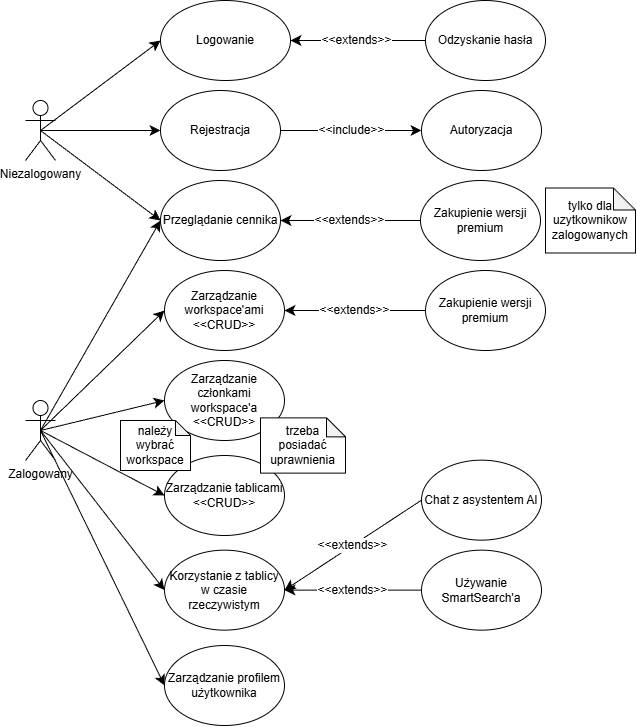

The diagram above was exported from draw.io. Its source (the exported page's mxGraphModel, read from the mxfile embedded in the PNG):
<mxGraphModel dx="3261" dy="1606" grid="1" gridSize="10" guides="1" tooltips="1" connect="1" arrows="1" fold="1" page="1" pageScale="1" pageWidth="827" pageHeight="1169" math="0" shadow="0">
  <root>
    <mxCell id="0" />
    <mxCell id="1" parent="0" />
    <mxCell id="Qt79C7-bqa27KQARJjmX-1" parent="1" style="shape=umlActor;verticalLabelPosition=bottom;verticalAlign=top;html=1;outlineConnect=0;" value="Niezalogowany" vertex="1">
      <mxGeometry height="60" width="30" x="-1655" y="350" as="geometry" />
    </mxCell>
    <mxCell id="YOHQcgJ_E5CzNY1W2c74-8" parent="1" style="shape=umlActor;verticalLabelPosition=bottom;verticalAlign=top;html=1;outlineConnect=0;" value="Zalogowany" vertex="1">
      <mxGeometry height="60" width="30" x="-1655" y="650" as="geometry" />
    </mxCell>
    <mxCell id="YOHQcgJ_E5CzNY1W2c74-10" parent="1" style="ellipse;whiteSpace=wrap;html=1;" value="Rejestracja" vertex="1">
      <mxGeometry height="80" width="120" x="-1520" y="340" as="geometry" />
    </mxCell>
    <mxCell id="6UocA-g5v7AholRsBr_Q-5" edge="1" parent="1" source="Qt79C7-bqa27KQARJjmX-1" style="endArrow=classic;html=1;rounded=0;fontSize=12;startSize=8;endSize=8;curved=1;entryX=0;entryY=0.5;entryDx=0;entryDy=0;exitX=0.5;exitY=0.5;exitDx=0;exitDy=0;exitPerimeter=0;" target="YOHQcgJ_E5CzNY1W2c74-10" value="">
      <mxGeometry height="50" relative="1" width="50" as="geometry">
        <mxPoint x="-1600" y="450" as="sourcePoint" />
        <mxPoint x="-1381" y="380" as="targetPoint" />
      </mxGeometry>
    </mxCell>
    <mxCell id="lMUwcwpO3hcTF-2MQ0AU-4" parent="1" style="ellipse;whiteSpace=wrap;html=1;" value="Przeglądanie cennika" vertex="1">
      <mxGeometry height="80" width="120" x="-1520" y="430" as="geometry" />
    </mxCell>
    <mxCell id="6UocA-g5v7AholRsBr_Q-18" edge="1" parent="1" source="YOHQcgJ_E5CzNY1W2c74-8" style="endArrow=classic;html=1;rounded=0;fontSize=12;startSize=8;endSize=8;curved=1;exitX=0.5;exitY=0.5;exitDx=0;exitDy=0;exitPerimeter=0;entryX=0;entryY=0.5;entryDx=0;entryDy=0;" target="lMUwcwpO3hcTF-2MQ0AU-4" value="">
      <mxGeometry height="50" relative="1" width="50" as="geometry">
        <mxPoint x="-1595" y="770" as="sourcePoint" />
        <mxPoint x="-1545" y="720" as="targetPoint" />
      </mxGeometry>
    </mxCell>
    <mxCell id="6UocA-g5v7AholRsBr_Q-19" edge="1" parent="1" source="6UocA-g5v7AholRsBr_Q-20" style="endArrow=classic;html=1;rounded=0;fontSize=12;startSize=8;endSize=8;curved=1;entryX=1;entryY=0.5;entryDx=0;entryDy=0;exitX=0;exitY=0.5;exitDx=0;exitDy=0;" target="lMUwcwpO3hcTF-2MQ0AU-4" value="&amp;lt;&amp;lt;extends&amp;gt;&amp;gt;">
      <mxGeometry height="50" relative="1" width="50" as="geometry">
        <mxPoint x="-1174" y="520" as="sourcePoint" />
        <mxPoint x="-1374" y="640" as="targetPoint" />
      </mxGeometry>
    </mxCell>
    <mxCell id="6UocA-g5v7AholRsBr_Q-20" parent="1" style="ellipse;whiteSpace=wrap;html=1;" value="Zakupienie wersji premium" vertex="1">
      <mxGeometry height="80" width="120" x="-1260" y="430" as="geometry" />
    </mxCell>
    <mxCell id="6UocA-g5v7AholRsBr_Q-22" edge="1" parent="1" source="YOHQcgJ_E5CzNY1W2c74-10" style="endArrow=classic;html=1;rounded=0;fontSize=12;startSize=8;endSize=8;curved=1;exitX=1;exitY=0.5;exitDx=0;exitDy=0;entryX=0;entryY=0.5;entryDx=0;entryDy=0;" target="6UocA-g5v7AholRsBr_Q-23" value="&amp;lt;&amp;lt;include&amp;gt;&amp;gt;">
      <mxGeometry height="50" relative="1" width="50" as="geometry">
        <mxPoint x="-1283" y="410" as="sourcePoint" />
        <mxPoint x="-1233" y="370" as="targetPoint" />
      </mxGeometry>
    </mxCell>
    <mxCell id="6UocA-g5v7AholRsBr_Q-23" parent="1" style="ellipse;whiteSpace=wrap;html=1;" value="Autoryzacja" vertex="1">
      <mxGeometry height="80" width="120" x="-1259" y="340" as="geometry" />
    </mxCell>
    <mxCell id="6UocA-g5v7AholRsBr_Q-31" edge="1" parent="1" source="Qt79C7-bqa27KQARJjmX-1" style="endArrow=classic;html=1;rounded=0;fontSize=12;startSize=8;endSize=8;curved=1;exitX=0.5;exitY=0.5;exitDx=0;exitDy=0;exitPerimeter=0;entryX=0;entryY=0.5;entryDx=0;entryDy=0;" target="lMUwcwpO3hcTF-2MQ0AU-4" value="">
      <mxGeometry height="50" relative="1" width="50" as="geometry">
        <mxPoint x="-1555" y="460" as="sourcePoint" />
        <mxPoint x="-1505" y="410" as="targetPoint" />
      </mxGeometry>
    </mxCell>
    <mxCell id="AOxNrKuolJQKKuwbl9Q4-3" parent="1" style="ellipse;whiteSpace=wrap;html=1;" value="Logowanie" vertex="1">
      <mxGeometry height="80" width="130" x="-1520" y="250" as="geometry" />
    </mxCell>
    <mxCell id="AOxNrKuolJQKKuwbl9Q4-7" edge="1" parent="1" source="Qt79C7-bqa27KQARJjmX-1" style="endArrow=classic;html=1;rounded=0;fontSize=12;startSize=8;endSize=8;curved=1;exitX=0.5;exitY=0.5;exitDx=0;exitDy=0;exitPerimeter=0;entryX=0;entryY=0.5;entryDx=0;entryDy=0;" target="AOxNrKuolJQKKuwbl9Q4-3" value="">
      <mxGeometry height="50" relative="1" width="50" as="geometry">
        <mxPoint x="-1542" y="230" as="sourcePoint" />
        <mxPoint x="-1283" y="230" as="targetPoint" />
      </mxGeometry>
    </mxCell>
    <mxCell id="AOxNrKuolJQKKuwbl9Q4-9" parent="1" style="ellipse;whiteSpace=wrap;html=1;" value="Odzyskanie hasła" vertex="1">
      <mxGeometry height="80" width="120" x="-1255" y="250" as="geometry" />
    </mxCell>
    <mxCell id="AOxNrKuolJQKKuwbl9Q4-13" edge="1" parent="1" source="AOxNrKuolJQKKuwbl9Q4-9" style="endArrow=classic;html=1;rounded=0;fontSize=12;startSize=8;endSize=8;curved=1;exitX=0;exitY=0.5;exitDx=0;exitDy=0;entryX=1;entryY=0.5;entryDx=0;entryDy=0;" target="AOxNrKuolJQKKuwbl9Q4-3" value="&amp;lt;&amp;lt;extends&amp;gt;&amp;gt;">
      <mxGeometry height="50" relative="1" width="50" as="geometry">
        <mxPoint x="-1286" y="140" as="sourcePoint" />
        <mxPoint x="-1080" y="140" as="targetPoint" />
      </mxGeometry>
    </mxCell>
    <mxCell id="AOxNrKuolJQKKuwbl9Q4-19" parent="1" style="ellipse;whiteSpace=wrap;html=1;" value="Zarządzanie workspace'ami&lt;div&gt;&amp;lt;&amp;lt;CRUD&amp;gt;&amp;gt;&lt;/div&gt;" vertex="1">
      <mxGeometry height="80" width="120" x="-1516" y="520" as="geometry" />
    </mxCell>
    <mxCell id="AOxNrKuolJQKKuwbl9Q4-38" parent="1" style="ellipse;whiteSpace=wrap;html=1;" value="Zarządzanie profilem użytkownika" vertex="1">
      <mxGeometry height="80" width="120" x="-1516" y="895" as="geometry" />
    </mxCell>
    <mxCell id="AOxNrKuolJQKKuwbl9Q4-55" parent="1" style="ellipse;whiteSpace=wrap;html=1;" value="Korzystanie z tablicy w czasie rzeczywistym" vertex="1">
      <mxGeometry height="80" width="120" x="-1516" y="799.65" as="geometry" />
    </mxCell>
    <mxCell id="AOxNrKuolJQKKuwbl9Q4-59" parent="1" style="ellipse;whiteSpace=wrap;html=1;" value="Używanie SmartSearch'a" vertex="1">
      <mxGeometry height="80" width="120" x="-1259" y="799.65" as="geometry" />
    </mxCell>
    <mxCell id="AOxNrKuolJQKKuwbl9Q4-32" parent="1" style="ellipse;whiteSpace=wrap;html=1;" value="Zarządzanie tablicami&lt;div&gt;&amp;lt;&amp;lt;CRUD&amp;gt;&amp;gt;&lt;/div&gt;" vertex="1">
      <mxGeometry height="80" width="120" x="-1516" y="705" as="geometry" />
    </mxCell>
    <mxCell id="AOxNrKuolJQKKuwbl9Q4-60" parent="1" style="ellipse;whiteSpace=wrap;html=1;" value="Chat z asystentem AI" vertex="1">
      <mxGeometry height="80" width="120" x="-1259" y="709.65" as="geometry" />
    </mxCell>
    <mxCell id="XXjNJTN0j2Bec_u3nseF-1" edge="1" parent="1" source="YOHQcgJ_E5CzNY1W2c74-8" style="endArrow=classic;html=1;rounded=0;fontSize=12;startSize=8;endSize=8;curved=1;exitX=0.5;exitY=0.5;exitDx=0;exitDy=0;entryX=0;entryY=0.5;entryDx=0;entryDy=0;exitPerimeter=0;" target="AOxNrKuolJQKKuwbl9Q4-19" value="">
      <mxGeometry height="50" relative="1" width="50" as="geometry">
        <mxPoint x="-1600" y="770" as="sourcePoint" />
        <mxPoint x="-1480" y="770" as="targetPoint" />
      </mxGeometry>
    </mxCell>
    <mxCell id="XXjNJTN0j2Bec_u3nseF-4" edge="1" parent="1" source="YOHQcgJ_E5CzNY1W2c74-8" style="endArrow=classic;html=1;rounded=0;fontSize=12;startSize=8;endSize=8;curved=1;exitX=0.5;exitY=0.5;exitDx=0;exitDy=0;entryX=0;entryY=0.5;entryDx=0;entryDy=0;exitPerimeter=0;" target="AOxNrKuolJQKKuwbl9Q4-32" value="">
      <mxGeometry height="50" relative="1" width="50" as="geometry">
        <mxPoint x="-1590" y="740" as="sourcePoint" />
        <mxPoint x="-1470" y="740" as="targetPoint" />
      </mxGeometry>
    </mxCell>
    <mxCell id="XXjNJTN0j2Bec_u3nseF-7" parent="1" style="ellipse;whiteSpace=wrap;html=1;" value="&lt;div&gt;Zarządzanie członkami workspace'a&lt;/div&gt;&lt;div&gt;&amp;lt;&amp;lt;CRUD&amp;gt;&amp;gt;&lt;/div&gt;" vertex="1">
      <mxGeometry height="80" width="120" x="-1516" y="609.9999999999999" as="geometry" />
    </mxCell>
    <mxCell id="XXjNJTN0j2Bec_u3nseF-13" edge="1" parent="1" source="YOHQcgJ_E5CzNY1W2c74-8" style="endArrow=classic;html=1;rounded=0;fontSize=12;startSize=8;endSize=8;curved=1;exitX=0.5;exitY=0.5;exitDx=0;exitDy=0;entryX=0;entryY=0.5;entryDx=0;entryDy=0;exitPerimeter=0;" target="AOxNrKuolJQKKuwbl9Q4-55" value="">
      <mxGeometry height="50" relative="1" width="50" as="geometry">
        <mxPoint x="-1560" y="990" as="sourcePoint" />
        <mxPoint x="-1560" y="1180" as="targetPoint" />
      </mxGeometry>
    </mxCell>
    <mxCell id="XXjNJTN0j2Bec_u3nseF-14" edge="1" parent="1" source="AOxNrKuolJQKKuwbl9Q4-59" style="endArrow=classic;html=1;rounded=0;fontSize=12;startSize=8;endSize=8;curved=1;exitX=0;exitY=0.5;exitDx=0;exitDy=0;entryX=1;entryY=0.5;entryDx=0;entryDy=0;" target="AOxNrKuolJQKKuwbl9Q4-55" value="&amp;lt;&amp;lt;extends&amp;gt;&amp;gt;">
      <mxGeometry height="50" relative="1" width="50" as="geometry">
        <mxPoint x="-1236" y="1125" as="sourcePoint" />
        <mxPoint x="-1476" y="1105" as="targetPoint" />
      </mxGeometry>
    </mxCell>
    <mxCell id="XXjNJTN0j2Bec_u3nseF-16" edge="1" parent="1" source="AOxNrKuolJQKKuwbl9Q4-60" style="endArrow=classic;html=1;rounded=0;fontSize=12;startSize=8;endSize=8;curved=1;exitX=0;exitY=0.5;exitDx=0;exitDy=0;entryX=1;entryY=0.5;entryDx=0;entryDy=0;" target="AOxNrKuolJQKKuwbl9Q4-55" value="&amp;lt;&amp;lt;extends&amp;gt;&amp;gt;">
      <mxGeometry height="50" relative="1" width="50" as="geometry">
        <mxPoint x="-1446" y="1075" as="sourcePoint" />
        <mxPoint x="-1306" y="1075" as="targetPoint" />
      </mxGeometry>
    </mxCell>
    <mxCell id="XXjNJTN0j2Bec_u3nseF-17" edge="1" parent="1" source="YOHQcgJ_E5CzNY1W2c74-8" style="endArrow=classic;html=1;rounded=0;fontSize=12;startSize=8;endSize=8;curved=1;exitX=0.5;exitY=0.5;exitDx=0;exitDy=0;entryX=0;entryY=0.5;entryDx=0;entryDy=0;exitPerimeter=0;" target="AOxNrKuolJQKKuwbl9Q4-38" value="">
      <mxGeometry height="50" relative="1" width="50" as="geometry">
        <mxPoint x="-1670" y="750" as="sourcePoint" />
        <mxPoint x="-1770" y="940" as="targetPoint" />
      </mxGeometry>
    </mxCell>
    <mxCell id="XXjNJTN0j2Bec_u3nseF-27" parent="1" style="shape=note;whiteSpace=wrap;html=1;backgroundOutline=1;darkOpacity=0.05;size=15;" value="&lt;div&gt;&lt;span style=&quot;background-color: transparent; color: light-dark(rgb(0, 0, 0), rgb(255, 255, 255));&quot;&gt;&lt;font&gt;należy wybrać workspace&lt;/font&gt;&lt;/span&gt;&lt;/div&gt;" vertex="1">
      <mxGeometry height="50" width="70" x="-1560" y="670" as="geometry" />
    </mxCell>
    <mxCell id="XXjNJTN0j2Bec_u3nseF-29" parent="1" style="shape=note;whiteSpace=wrap;html=1;backgroundOutline=1;darkOpacity=0.05;size=19;" value="&lt;div&gt;&lt;span style=&quot;background-color: transparent; color: light-dark(rgb(0, 0, 0), rgb(255, 255, 255));&quot;&gt;&lt;font&gt;trzeba posiadać uprawnienia&lt;/font&gt;&lt;/span&gt;&lt;/div&gt;" vertex="1">
      <mxGeometry height="55.35" width="85" x="-1420" y="667.33" as="geometry" />
    </mxCell>
    <mxCell id="XXjNJTN0j2Bec_u3nseF-31" parent="1" style="shape=note;whiteSpace=wrap;html=1;backgroundOutline=1;darkOpacity=0.05;size=22;" value="&lt;font&gt;tylko dla uzytkownikow zalogowanych&lt;/font&gt;" vertex="1">
      <mxGeometry height="65" width="90" x="-1135" y="437.5" as="geometry" />
    </mxCell>
    <mxCell id="XXjNJTN0j2Bec_u3nseF-33" edge="1" parent="1" source="YOHQcgJ_E5CzNY1W2c74-8" style="endArrow=classic;html=1;rounded=0;fontSize=12;startSize=8;endSize=8;curved=1;exitX=0.5;exitY=0.5;exitDx=0;exitDy=0;entryX=0;entryY=0.5;entryDx=0;entryDy=0;exitPerimeter=0;" target="XXjNJTN0j2Bec_u3nseF-7" value="">
      <mxGeometry height="50" relative="1" width="50" as="geometry">
        <mxPoint x="-1560" y="750" as="sourcePoint" />
        <mxPoint x="-1436" y="660" as="targetPoint" />
      </mxGeometry>
    </mxCell>
    <mxCell id="XXjNJTN0j2Bec_u3nseF-38" edge="1" parent="1" source="XXjNJTN0j2Bec_u3nseF-40" style="endArrow=classic;html=1;rounded=0;fontSize=12;startSize=8;endSize=8;curved=1;entryX=1;entryY=0.5;entryDx=0;entryDy=0;exitX=0;exitY=0.5;exitDx=0;exitDy=0;" target="AOxNrKuolJQKKuwbl9Q4-19" value="&amp;lt;&amp;lt;extends&amp;gt;&amp;gt;">
      <mxGeometry height="50" relative="1" width="50" as="geometry">
        <mxPoint x="-1250" y="560" as="sourcePoint" />
        <mxPoint x="-1290" y="570" as="targetPoint" />
      </mxGeometry>
    </mxCell>
    <mxCell id="XXjNJTN0j2Bec_u3nseF-40" parent="1" style="ellipse;whiteSpace=wrap;html=1;" value="Zakupienie wersji premium" vertex="1">
      <mxGeometry height="80" width="120" x="-1255" y="520" as="geometry" />
    </mxCell>
  </root>
</mxGraphModel>